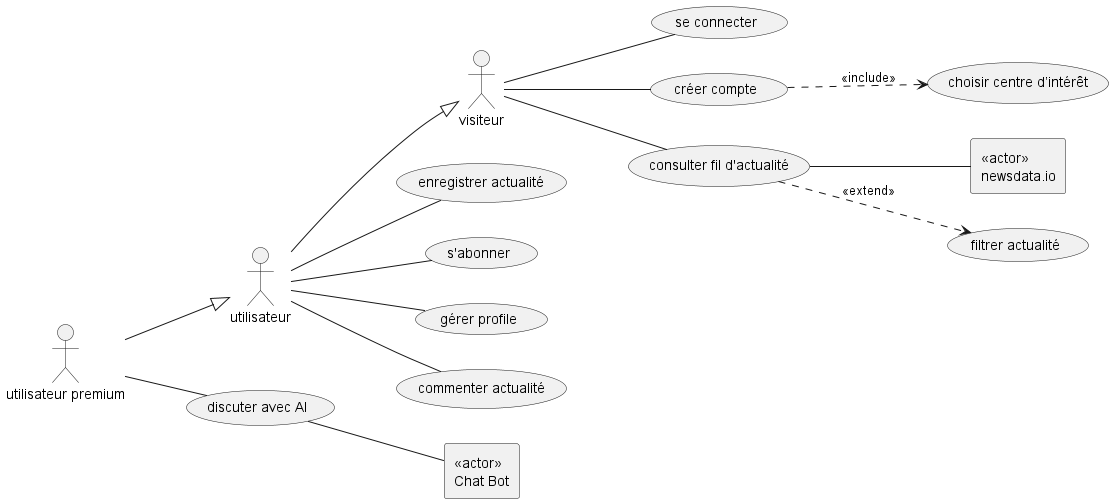

The diagram above was rendered by PlantUML. Its source (embedded in the PNG):
@startuml
left to right direction

actor "visiteur" as Visiteur
actor "utilisateur" as Utilisateur
actor "utilisateur premium" as UtilisateurPremium

rectangle "<<actor>>\nnewsdata.io" as NewsData
rectangle "<<actor>>\nChat Bot" as ChatBot

usecase "se connecter" as UC_Connecter
usecase "créer compte" as UC_CreerCompte
usecase "consulter fil d'actualité" as UC_ConsulterFil
usecase "filtrer actualité" as UC_FiltrerActualite
usecase "choisir centre d’intérêt" as UC_ChoisirInteret

usecase "enregistrer actualité" as UC_EnregistrerActualite
usecase "s'abonner" as UC_Abonner
usecase "gérer profile" as UC_GererProfile
usecase "commenter actualité" as UC_CommenterActualite

usecase "discuter avec AI" as UC_DiscuterAI

Utilisateur --|> Visiteur
UtilisateurPremium --|> Utilisateur

Visiteur -- UC_Connecter
Visiteur -- UC_CreerCompte
Visiteur -- UC_ConsulterFil

UC_ConsulterFil ..> UC_FiltrerActualite : <<extend>>
UC_CreerCompte ..> UC_ChoisirInteret : <<include>>
UC_ConsulterFil -- NewsData

Utilisateur -- UC_EnregistrerActualite
Utilisateur -- UC_Abonner
Utilisateur -- UC_GererProfile
Utilisateur -- UC_CommenterActualite

UtilisateurPremium -- UC_DiscuterAI
UC_DiscuterAI -- ChatBot

@enduml